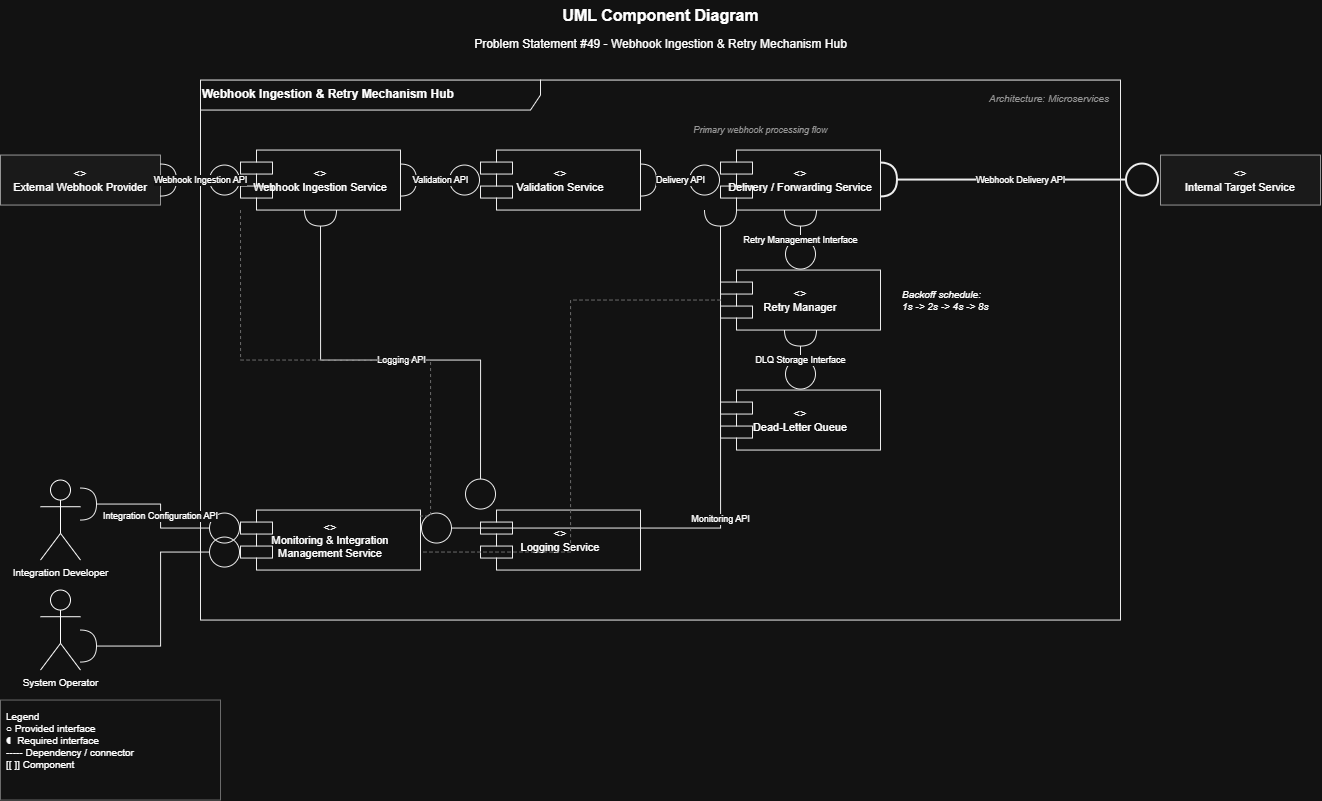

The diagram above was exported from draw.io. Its source (the exported page's mxGraphModel, read from the mxfile embedded in the PNG):
<mxGraphModel dx="1585" dy="872" grid="1" gridSize="10" guides="1" tooltips="1" connect="1" arrows="1" fold="1" page="1" pageScale="1" pageWidth="850" pageHeight="1100" math="0" shadow="0">
  <root>
    <mxCell id="0" />
    <mxCell id="1" parent="0" />
    <mxCell id="xPEcDg6marXc5iaDW_rP-1" parent="1" style="text;html=1;align=center;verticalAlign=middle;fontSize=16;fontStyle=1;" value="UML Component Diagram" vertex="1">
      <mxGeometry height="30" width="920" x="240" y="20" as="geometry" />
    </mxCell>
    <mxCell id="xPEcDg6marXc5iaDW_rP-2" parent="1" style="text;html=1;align=center;verticalAlign=middle;fontSize=12;" value="Problem Statement #49 - Webhook Ingestion &amp; Retry Mechanism Hub" vertex="1">
      <mxGeometry height="24" width="920" x="240" y="52" as="geometry" />
    </mxCell>
    <mxCell id="xPEcDg6marXc5iaDW_rP-3" parent="1" style="shape=umlFrame;whiteSpace=wrap;html=1;width=340;height=30;fontSize=12;fontStyle=1;align=left;verticalAlign=top;fillColor=#ffffff;strokeColor=#000000;" value="Webhook Ingestion &amp; Retry Mechanism Hub" vertex="1">
      <mxGeometry height="540" width="920" x="240" y="100" as="geometry" />
    </mxCell>
    <mxCell id="xPEcDg6marXc5iaDW_rP-4" parent="1" style="text;html=1;align=center;verticalAlign=middle;fontSize=9;fontStyle=2;fontColor=#666666;" value="Primary webhook processing flow" vertex="1">
      <mxGeometry height="20" width="1040" x="280" y="140" as="geometry" />
    </mxCell>
    <mxCell id="xPEcDg6marXc5iaDW_rP-5" parent="1" style="rounded=0;whiteSpace=wrap;html=1;shape=component;align=center;verticalAlign=middle;fontSize=11;fillColor=#ffffff;strokeColor=#000000;" value="&lt;&lt;component&gt;&gt;&lt;br&gt;Webhook Ingestion Service" vertex="1">
      <mxGeometry height="60" width="160" x="280" y="170" as="geometry" />
    </mxCell>
    <mxCell id="xPEcDg6marXc5iaDW_rP-6" parent="1" style="rounded=0;whiteSpace=wrap;html=1;shape=component;align=center;verticalAlign=middle;fontSize=11;fillColor=#ffffff;strokeColor=#000000;" value="&lt;&lt;component&gt;&gt;&lt;br&gt;Validation Service" vertex="1">
      <mxGeometry height="60" width="160" x="520" y="170" as="geometry" />
    </mxCell>
    <mxCell id="xPEcDg6marXc5iaDW_rP-7" parent="1" style="rounded=0;whiteSpace=wrap;html=1;shape=component;align=center;verticalAlign=middle;fontSize=11;fillColor=#ffffff;strokeColor=#000000;" value="&lt;&lt;component&gt;&gt;&lt;br&gt;Delivery / Forwarding Service" vertex="1">
      <mxGeometry height="60" width="160" x="760" y="170" as="geometry" />
    </mxCell>
    <mxCell id="xPEcDg6marXc5iaDW_rP-8" parent="1" style="rounded=0;whiteSpace=wrap;html=1;shape=component;align=center;verticalAlign=middle;fontSize=11;fillColor=#ffffff;strokeColor=#000000;" value="&lt;&lt;component&gt;&gt;&lt;br&gt;Retry Manager" vertex="1">
      <mxGeometry height="60" width="160" x="760" y="290" as="geometry" />
    </mxCell>
    <mxCell id="xPEcDg6marXc5iaDW_rP-9" parent="1" style="rounded=0;whiteSpace=wrap;html=1;shape=component;align=center;verticalAlign=middle;fontSize=11;fillColor=#ffffff;strokeColor=#000000;" value="&lt;&lt;component&gt;&gt;&lt;br&gt;Dead-Letter Queue" vertex="1">
      <mxGeometry height="60" width="160" x="760" y="410" as="geometry" />
    </mxCell>
    <mxCell id="xPEcDg6marXc5iaDW_rP-10" parent="1" style="rounded=0;whiteSpace=wrap;html=1;shape=component;align=center;verticalAlign=middle;fontSize=11;fillColor=#ffffff;strokeColor=#000000;" value="&lt;&lt;component&gt;&gt;&lt;br&gt;Logging Service" vertex="1">
      <mxGeometry height="60" width="160" x="520" y="530" as="geometry" />
    </mxCell>
    <mxCell id="xPEcDg6marXc5iaDW_rP-11" parent="1" style="rounded=0;whiteSpace=wrap;html=1;shape=component;align=center;verticalAlign=middle;fontSize=11;fillColor=#ffffff;strokeColor=#000000;" value="&lt;&lt;component&gt;&gt;&lt;br&gt;Monitoring &amp; Integration&lt;br&gt;Management Service" vertex="1">
      <mxGeometry height="60" width="180" x="280" y="530" as="geometry" />
    </mxCell>
    <mxCell id="xPEcDg6marXc5iaDW_rP-12" parent="1" style="text;html=1;align=right;verticalAlign=top;fontSize=10;fontStyle=2;fontColor=#666666;" value="Architecture: Microservices" vertex="1">
      <mxGeometry height="20" width="190" x="960" y="106" as="geometry" />
    </mxCell>
    <mxCell id="xPEcDg6marXc5iaDW_rP-13" parent="1" style="text;html=1;align=left;verticalAlign=middle;fontSize=10;fontStyle=2;" value="Backoff schedule:&lt;br&gt;1s -&gt; 2s -&gt; 4s -&gt; 8s" vertex="1">
      <mxGeometry height="40" width="190" x="940" y="300" as="geometry" />
    </mxCell>
    <mxCell id="xPEcDg6marXc5iaDW_rP-14" parent="1" style="rounded=0;whiteSpace=wrap;html=1;fillColor=#f5f5f5;strokeColor=#666666;fontSize=11;align=center;verticalAlign=middle;" value="&lt;&lt;external system&gt;&gt;&lt;br&gt;External Webhook Provider" vertex="1">
      <mxGeometry height="50" width="160" x="40" y="175" as="geometry" />
    </mxCell>
    <mxCell id="xPEcDg6marXc5iaDW_rP-15" parent="1" style="rounded=0;whiteSpace=wrap;html=1;fillColor=#f5f5f5;strokeColor=#666666;fontSize=11;align=center;verticalAlign=middle;" value="&lt;&lt;external system&gt;&gt;&lt;br&gt;Internal Target Service" vertex="1">
      <mxGeometry height="50" width="160" x="1200" y="175" as="geometry" />
    </mxCell>
    <mxCell id="xPEcDg6marXc5iaDW_rP-16" parent="1" style="shape=umlActor;verticalLabelPosition=bottom;labelBackgroundColor=#ffffff;verticalAlign=top;html=1;outlineConnect=0;fontSize=10;" value="Integration Developer" vertex="1">
      <mxGeometry height="80" width="40" x="80" y="500" as="geometry" />
    </mxCell>
    <mxCell id="xPEcDg6marXc5iaDW_rP-17" parent="1" style="shape=umlActor;verticalLabelPosition=bottom;labelBackgroundColor=#ffffff;verticalAlign=top;html=1;outlineConnect=0;fontSize=10;" value="System Operator" vertex="1">
      <mxGeometry height="80" width="40" x="80" y="610" as="geometry" />
    </mxCell>
    <mxCell id="xPEcDg6marXc5iaDW_rP-18" parent="1" style="rounded=0;whiteSpace=wrap;html=1;align=left;verticalAlign=top;spacing=6;fontSize=10;fillColor=#ffffff;strokeColor=#999999;" value="Legend&lt;br&gt;&amp;#9675; Provided interface&lt;br&gt;&amp;#9686; Required interface&lt;br&gt;----- Dependency / connector&lt;br&gt;[[ ]] Component" vertex="1">
      <mxGeometry height="100" width="220" x="40" y="720" as="geometry" />
    </mxCell>
    <mxCell id="xPEcDg6marXc5iaDW_rP-19" edge="1" parent="1" source="xPEcDg6marXc5iaDW_rP-14" style="edgeStyle=orthogonalEdgeStyle;rounded=0;html=1;fontSize=9;labelBackgroundColor=#ffffff;strokeColor=#000000;startArrow=halfCircle;startFill=0;startSize=14;endArrow=circle;endFill=0;endSize=14;exitX=1;exitY=0.5;entryX=0;entryY=0.5;" target="xPEcDg6marXc5iaDW_rP-5" value="Webhook Ingestion API">
      <mxGeometry relative="1" as="geometry" />
    </mxCell>
    <mxCell id="xPEcDg6marXc5iaDW_rP-20" edge="1" parent="1" source="xPEcDg6marXc5iaDW_rP-5" style="edgeStyle=orthogonalEdgeStyle;rounded=0;html=1;fontSize=9;labelBackgroundColor=#ffffff;strokeColor=#000000;startArrow=halfCircle;startFill=0;startSize=14;endArrow=circle;endFill=0;endSize=14;exitX=1;exitY=0.5;entryX=0;entryY=0.5;" target="xPEcDg6marXc5iaDW_rP-6" value="Validation API">
      <mxGeometry relative="1" as="geometry" />
    </mxCell>
    <mxCell id="xPEcDg6marXc5iaDW_rP-21" edge="1" parent="1" source="xPEcDg6marXc5iaDW_rP-6" style="edgeStyle=orthogonalEdgeStyle;rounded=0;html=1;fontSize=9;labelBackgroundColor=#ffffff;strokeColor=#000000;startArrow=halfCircle;startFill=0;startSize=14;endArrow=circle;endFill=0;endSize=14;exitX=1;exitY=0.5;entryX=0;entryY=0.5;" target="xPEcDg6marXc5iaDW_rP-7" value="Delivery API">
      <mxGeometry relative="1" as="geometry" />
    </mxCell>
    <mxCell id="xPEcDg6marXc5iaDW_rP-22" edge="1" parent="1" source="xPEcDg6marXc5iaDW_rP-7" style="edgeStyle=orthogonalEdgeStyle;rounded=0;html=1;fontSize=9;labelBackgroundColor=#ffffff;strokeColor=#000000;startArrow=halfCircle;startFill=0;startSize=14;endArrow=circle;endFill=0;endSize=14;exitX=0.5;exitY=1;entryX=0.5;entryY=0;" target="xPEcDg6marXc5iaDW_rP-8" value="Retry Management Interface">
      <mxGeometry relative="1" as="geometry" />
    </mxCell>
    <mxCell id="xPEcDg6marXc5iaDW_rP-23" edge="1" parent="1" source="xPEcDg6marXc5iaDW_rP-8" style="edgeStyle=orthogonalEdgeStyle;rounded=0;html=1;fontSize=9;labelBackgroundColor=#ffffff;strokeColor=#000000;startArrow=halfCircle;startFill=0;startSize=14;endArrow=circle;endFill=0;endSize=14;exitX=0.5;exitY=1;entryX=0.5;entryY=0;" target="xPEcDg6marXc5iaDW_rP-9" value="DLQ Storage Interface">
      <mxGeometry relative="1" as="geometry" />
    </mxCell>
    <mxCell id="xPEcDg6marXc5iaDW_rP-24" edge="1" parent="1" source="xPEcDg6marXc5iaDW_rP-5" style="edgeStyle=orthogonalEdgeStyle;rounded=0;html=1;fontSize=9;labelBackgroundColor=#ffffff;strokeColor=#000000;startArrow=halfCircle;startFill=0;startSize=14;endArrow=circle;endFill=0;endSize=14;exitX=0.5;exitY=1;entryX=0;entryY=0;" target="xPEcDg6marXc5iaDW_rP-10" value="Logging API">
      <mxGeometry relative="1" as="geometry" />
    </mxCell>
    <mxCell id="xPEcDg6marXc5iaDW_rP-25" edge="1" parent="1" source="xPEcDg6marXc5iaDW_rP-7" style="edgeStyle=orthogonalEdgeStyle;rounded=0;html=1;fontSize=9;labelBackgroundColor=#ffffff;strokeColor=#000000;startArrow=halfCircle;startFill=0;startSize=14;endArrow=circle;endFill=0;endSize=14;exitX=0;exitY=1;entryX=1;entryY=0.3;" target="xPEcDg6marXc5iaDW_rP-11" value="Monitoring API">
      <mxGeometry relative="1" as="geometry" />
    </mxCell>
    <mxCell id="xPEcDg6marXc5iaDW_rP-26" edge="1" parent="1" source="xPEcDg6marXc5iaDW_rP-8" style="edgeStyle=orthogonalEdgeStyle;rounded=0;html=1;endArrow=none;dashed=1;strokeColor=#999999;exitX=0;exitY=0.5;entryX=1;entryY=0.7;" target="xPEcDg6marXc5iaDW_rP-11">
      <mxGeometry relative="1" as="geometry" />
    </mxCell>
    <mxCell id="xPEcDg6marXc5iaDW_rP-27" edge="1" parent="1" source="xPEcDg6marXc5iaDW_rP-5" style="edgeStyle=orthogonalEdgeStyle;rounded=0;html=1;endArrow=none;dashed=1;strokeColor=#999999;exitX=0;exitY=1;entryX=1;entryY=0.1;" target="xPEcDg6marXc5iaDW_rP-11">
      <mxGeometry relative="1" as="geometry" />
    </mxCell>
    <mxCell id="xPEcDg6marXc5iaDW_rP-28" edge="1" parent="1" source="xPEcDg6marXc5iaDW_rP-16" style="edgeStyle=orthogonalEdgeStyle;rounded=0;html=1;fontSize=9;labelBackgroundColor=#ffffff;strokeColor=#000000;startArrow=halfCircle;startFill=0;startSize=14;endArrow=circle;endFill=0;endSize=14;exitX=1;exitY=0.3;entryX=0;entryY=0.3;" target="xPEcDg6marXc5iaDW_rP-11" value="Integration Configuration API">
      <mxGeometry relative="1" as="geometry" />
    </mxCell>
    <mxCell id="xPEcDg6marXc5iaDW_rP-29" edge="1" parent="1" source="xPEcDg6marXc5iaDW_rP-17" style="edgeStyle=orthogonalEdgeStyle;rounded=0;html=1;startArrow=halfCircle;startFill=0;startSize=14;endArrow=circle;endFill=0;endSize=14;strokeColor=#000000;exitX=1;exitY=0.7;entryX=0;entryY=0.7;" target="xPEcDg6marXc5iaDW_rP-11">
      <mxGeometry relative="1" as="geometry" />
    </mxCell>
    <mxCell id="xPEcDg6marXc5iaDW_rP-30" edge="1" parent="1" source="xPEcDg6marXc5iaDW_rP-7" style="edgeStyle=orthogonalEdgeStyle;rounded=0;html=1;fontSize=9;labelBackgroundColor=#ffffff;strokeWidth=2;strokeColor=#000000;startArrow=halfCircle;startFill=0;startSize=14;endArrow=circle;endFill=0;endSize=14;exitX=1;exitY=0.5;entryX=0;entryY=0.5;" target="xPEcDg6marXc5iaDW_rP-15" value="Webhook Delivery API">
      <mxGeometry relative="1" as="geometry" />
    </mxCell>
  </root>
</mxGraphModel>